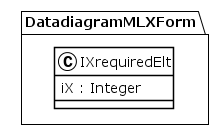

The diagram above was rendered by PlantUML. Its source (embedded in the PNG):
@startuml
!theme plain
package DatadiagramMLXForm {
class IXrequiredElt {
	 iX : Integer
}
}
@enduml